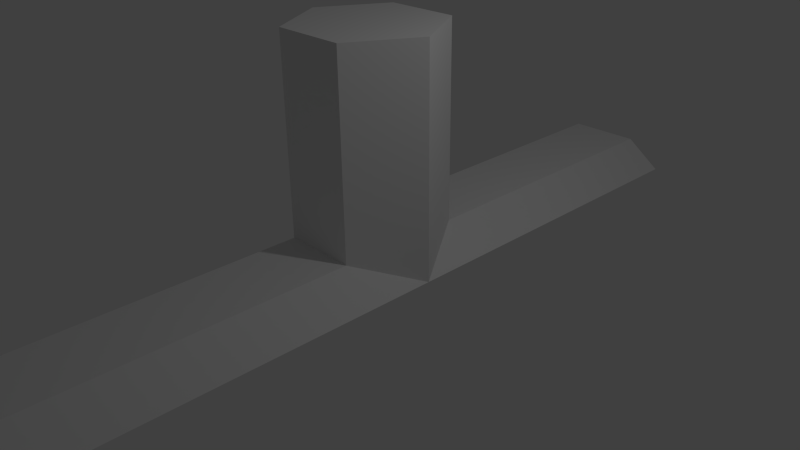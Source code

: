 # Source: cytosine.blend  (saved by Blender 2.76.0; exported with 4.5.12 LTS)
import bpy
from mathutils import Matrix  # noqa: F401  (used for matrix-valued properties, if any)

bpy.ops.wm.read_factory_settings(use_empty=True)
scene = bpy.context.scene
scene.name = 'Scene'

# ---- collections
col_collection_1 = bpy.data.collections.new('Collection 1'); scene.collection.children.link(col_collection_1)

# ---- world
world_world = bpy.data.worlds.new('World'); scene.world = world_world
world_world.color = (0.05088, 0.05088, 0.05088)
world_world.use_sun_shadow = False
world_world.sun_shadow_jitter_overblur = 0.0
world_world.cycles.sampling_method = 'MANUAL'
world_world.cycles.sample_map_resolution = 256

# ---- cameras
cam_camera = bpy.data.cameras.new('Camera')
cam_camera.clip_end = 100.0
cam_camera.lens = 35.0
cam_camera.sensor_width = 32.0
cam_camera.sensor_height = 18.0
cam_camera.ortho_scale = 7.314
cam_camera.dof.focus_distance = 0.0
cam_camera.dof.aperture_fstop = 128.0

# ---- lights
light_lamp = bpy.data.lights.new('Lamp', 'POINT')
light_lamp.transmission_factor = 0.0
light_lamp.cutoff_distance = 30.0
light_lamp.energy = 100.0
light_lamp.shadow_buffer_clip_start = 1.001
light_lamp.shadow_soft_size = 0.1
light_lamp.shadow_maximum_resolution = 0.006
light_lamp.use_absolute_resolution = True
light_lamp.cycles.use_multiple_importance_sampling = False

# ---- meshes
me_cylinder_004 = bpy.data.meshes.new('Cylinder.004')
me_cylinder_004.from_pydata([(0.5, 5.0, 0.366), (0.5, -5.0, 0.366), (1.0, 5.0, 1.297e-07), (1.0, -5.0, -2.489e-07), (0.5, 5.0, -0.366), (0.5, -5.0, -0.366), (-0.5, 5.0, -0.366), (-0.5, -5.0, -0.366), (-1.0, 5.0, 3.085e-07), (-1.0, -5.0, -7.007e-08), (-0.5, 5.0, 0.366), (-0.5, -5.0, 0.366), (-0.5, 0.866, 4.768e-08), (-0.5, 0.866, 3.0), (0.5, 0.866, 6.259e-08), (0.5, 0.866, 3.0), (1.0, 3.775e-08, 2.256e-15), (1.0, 4.339e-08, 3.0), (0.5, -0.866, -1.788e-08), (0.5, -0.866, 3.0), (-0.5, -0.866, -3.278e-08), (-0.5, -0.866, 3.0), (-1.0, -2.166e-07, -9.025e-15), (-1.0, -2.109e-07, 3.0)], [], [(0, 1, 3, 2), (2, 3, 5, 4), (4, 5, 7, 6), (6, 7, 9, 8), (3, 1, 11, 9, 7, 5), (10, 11, 1, 0), (8, 9, 11, 10), (0, 2, 4, 6, 8, 10), (12, 13, 15, 14), (14, 15, 17, 16), (16, 17, 19, 18), (18, 19, 21, 20), (13, 23, 17, 15), (22, 23, 13, 12), (20, 21, 23, 22), (12, 14, 16, 18, 20, 22), (19, 17, 23, 21)])
_uv = me_cylinder_004.uv_layers.new(name='UVMap')
_uv.uv.foreach_set('vector', [1.317, 0.1715, 0.8091, 1.769, 0.8412, 1.584, 1.288, -0.01281, 1.288, -0.01281, 0.8412, 1.584, 0.8434, 1.114, 1.282, -0.483, 1.282, -0.483, 0.8434, 1.114, 0.8175, 0.8285, 1.309, -0.7688, 1.309, -0.7688, 0.8175, 0.8285, 0.7881, 1.013, 0.3412, -0.5845, 0.0, 0.0, 0.0, 0.0, 0.0, 0.0, 0.0, 0.0, 0.0, 0.0, 0.0, 0.0, 0.3434, -0.1143, 0.7822, 1.483, 0.8091, 1.769, 0.3175, 0.1715, 0.3412, -0.5845, 0.7881, 1.013, 0.7822, 1.483, 0.3434, -0.1143, 0.0, 0.0, 0.0, 0.0, 0.0, 0.0, 0.0, 0.0, 0.0, 0.0, 0.0, 0.0, 0.0, 0.0, 0.0, 0.0, 0.0, 0.0, 0.0, 0.0, 0.0, 0.0, 0.0, 0.0, 0.0, 0.0, 0.0, 0.0, 0.0, 0.0, 0.0, 0.0, 0.0, 0.0, 0.0, 0.0, 0.0, 0.0, 0.0, 0.0, 0.0, 0.0, 0.0, 0.0, 0.0, 0.0, 0.0, 0.0, 0.0, 0.0, 0.0, 0.0, 0.0, 0.0, 0.0, 0.0, 0.0, 0.0, 0.0, 0.0, 0.0, 0.0, 0.0, 0.0, 0.0, 0.0, 0.0, 0.0, 0.0, 0.0, 0.0, 0.0, 0.0, 0.0, 0.0, 0.0, 0.0, 0.0, 0.0, 0.0, 0.0, 0.0, 0.0, 0.0, 0.0, 0.0, 0.0, 0.0])
me_cylinder_004.use_remesh_preserve_volume = False
me_cylinder_004.use_remesh_preserve_attributes = False
me_cylinder_004.use_mirror_vertex_groups = False
me_cylinder_004.update()

# ---- objects
ob_cylinder = bpy.data.objects.new('Cylinder', me_cylinder_004)
ob_lamp = bpy.data.objects.new('Lamp', light_lamp)
ob_camera = bpy.data.objects.new('Camera', cam_camera)

# ---- transforms, parenting, visibility, modifiers, constraints
ob_cylinder.location = (0.0, 0.0, 0.0)
ob_cylinder.lineart.crease_threshold = 0.0
ob_lamp.location = (4.076, 1.005, 5.904)
ob_lamp.rotation_euler = (0.6503, 0.05522, 1.866)
ob_lamp.lock_rotations_4d = False
ob_lamp.empty_display_type = 'ARROWS'
ob_lamp.color = (0.0, 0.0, 0.0, 0.0)
ob_lamp.lineart.crease_threshold = 0.0
ob_camera.location = (7.481, -6.508, 5.344)
ob_camera.rotation_euler = (1.109, 0.01082, 0.8149)
ob_camera.lock_rotations_4d = False
ob_camera.empty_display_type = 'ARROWS'
ob_camera.color = (0.0, 0.0, 0.0, 0.0)
ob_camera.display_type = 'WIRE'
ob_camera.lineart.crease_threshold = 0.0

# ---- collection membership
col_collection_1.objects.link(ob_cylinder)
col_collection_1.objects.link(ob_lamp)
col_collection_1.objects.link(ob_camera)

# ---- scene / render settings (as saved in the file)
scene.camera = ob_camera
scene.frame_start = 1; scene.frame_end = 250; scene.frame_set(1)
scene.render.engine = 'BLENDER_EEVEE_NEXT'
scene.render.resolution_percentage = 50
scene.render.dither_intensity = 0.0
scene.cycles.use_denoising = False
scene.cycles.samples = 10
scene.cycles.sampling_pattern = 'TABULATED_SOBOL'
scene.cycles.light_sampling_threshold = 0.0
scene.cycles.use_adaptive_sampling = False
scene.cycles.use_light_tree = False
scene.cycles.blur_glossy = 0.0
scene.cycles.pixel_filter_type = 'GAUSSIAN'
scene.cycles.sample_clamp_indirect = 0.0
scene.view_settings.view_transform = 'Standard'
bpy.context.view_layer.update()
